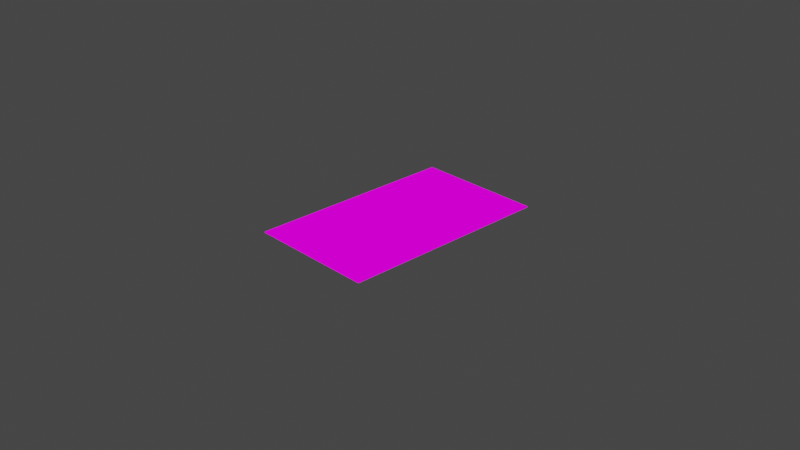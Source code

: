 # Source: CardPackAnimated3.blend  (saved by Blender 2.93.20; exported with 4.5.12 LTS)
import bpy
from mathutils import Matrix  # noqa: F401  (used for matrix-valued properties, if any)

bpy.ops.wm.read_factory_settings(use_empty=True)
scene = bpy.context.scene
scene.name = 'Scene'

# ---- collections
col_collection = bpy.data.collections.new('Collection'); scene.collection.children.link(col_collection)

# ---- images (referenced by path relative to the original .blend; pixels are not part of the script)
import os
ASSET_DIR = os.environ.get("B2B_ASSET_DIR", "")  # directory of the original .blend (textures are referenced by path, not embedded)
HERE = os.path.dirname(os.path.abspath(__file__))  # packed textures are extracted next to this script under _unpacked/

def load_image(name, relpath, width, height, colorspace="sRGB"):
    """Load a texture the original file referenced (path relative to the .blend, or extracted next to this script)."""
    p = next((c for c in (os.path.join(HERE, relpath), os.path.join(ASSET_DIR, relpath)) if relpath and os.path.exists(c)), "")
    if p:
        img = bpy.data.images.load(p, check_existing=True)
        img.name = name
    else:  # same state as the original file: an image datablock whose file is absent (Cycles renders it pink)
        img = bpy.data.images.new(name, width, height)
        img.source = "FILE"
        img.filepath = "//" + (relpath or name)
    img.colorspace_settings.name = colorspace
    return img
img_fire_gen5_big_pack_png = load_image('fire_gen5_big_pack.png', 'fire_gen5_big_pack.png', 1024, 1024, 'sRGB')

# ---- materials (node trees are filled in below, after node groups)
mat_material_001 = bpy.data.materials.new('Material.001')
mat_material_001.use_transparent_shadow = False

# ---- material node trees
mat_material_001.use_nodes = True; mat_material_001.node_tree.nodes.clear()
_N = mat_material_001.node_tree.nodes; _L = mat_material_001.node_tree.links
n0 = _N.new('ShaderNodeOutputMaterial'); n0.name = 'Material Output'; n0.location = (300, 300)
n1 = _N.new('ShaderNodeBackground'); n1.name = 'Background'; n1.location = (10, 300)
n2 = _N.new('ShaderNodeTexImage'); n2.name = 'Image Texture'; n2.location = (-480, 240)
n2.image = img_fire_gen5_big_pack_png
_L.new(n1.outputs[0], n0.inputs[0])
_L.new(n2.outputs[0], n1.inputs[0])
n0.is_active_output = True

# ---- world
world_world = bpy.data.worlds.new('World'); scene.world = world_world
world_world.use_nodes = True; world_world.node_tree.nodes.clear()
_N = world_world.node_tree.nodes; _L = world_world.node_tree.links
n0 = _N.new('ShaderNodeOutputWorld'); n0.name = 'World Output'; n0.location = (300, 300)
n1 = _N.new('ShaderNodeBackground'); n1.name = 'Background'; n1.location = (10, 300)
n1.inputs[0].default_value = (0.05088, 0.05088, 0.05088, 1.0)
_L.new(n1.outputs[0], n0.inputs[0])
n0.is_active_output = True
world_world.color = (0.05088, 0.05088, 0.05088)
world_world.use_sun_shadow = False
world_world.sun_shadow_jitter_overblur = 0.0

# ---- cameras
cam_camera = bpy.data.cameras.new('Camera')
cam_camera.clip_end = 100.0
cam_camera.ortho_scale = 7.314

# ---- lights
light_light = bpy.data.lights.new('Light', 'POINT')
light_light.transmission_factor = 0.0
light_light.energy = 1000.0
light_light.shadow_soft_size = 0.1
light_light.shadow_maximum_resolution = 0.006
light_light.use_absolute_resolution = True

# ---- meshes
me_plane = bpy.data.meshes.new('Plane')
me_plane.from_pydata([(-1.0, -1.0, 0.0), (1.0, -1.0, 0.0), (-1.0, 1.0, 0.0), (1.0, 1.0, 0.0), (-1.0, 0.7, 0.0), (1.0, 0.7, 0.0), (-0.8, -1.0, 0.0), (-0.6, -1.0, 0.0), (-0.4, -1.0, 0.0), (-0.2, -1.0, 0.0), (0.0, -1.0, 0.0), (0.2, -1.0, 0.0), (0.4, -1.0, 0.0), (0.6, -1.0, 0.0), (0.8, -1.0, 0.0), (0.8, 1.0, 0.0), (0.6, 1.0, 0.0), (0.4, 1.0, 0.0), (0.2, 1.0, 0.0), (0.0, 1.0, 0.0), (-0.2, 1.0, 0.0), (-0.4, 1.0, 0.0), (-0.6, 1.0, 0.0), (-0.8, 1.0, 0.0), (0.8, 0.7, 0.0), (0.6, 0.7, 0.0), (0.4, 0.7, 0.0), (0.2, 0.7, 0.0), (0.0, 0.7, 0.0), (-0.2, 0.7, 0.0), (-0.4, 0.7, 0.0), (-0.6, 0.7, 0.0), (-0.8, 0.7, 0.0), (-1.0, 0.7, 0.0), (-0.8, 0.7, 0.0), (-0.6, 0.7, 0.0), (-0.4, 0.7, 0.0), (-0.2, 0.7, 0.0), (0.0, 0.7, 0.0), (0.2, 0.7, 0.0), (0.4, 0.7, 0.0), (0.6, 0.7, 0.0), (1.0, 0.7, 0.0), (0.8, 0.7, 0.0), (-0.8, 0.7, -0.01), (-1.0, 0.7, -0.01), (-1.0, 1.0, -0.01), (1.0, 0.7, -0.01), (0.8, 0.7, -0.01), (0.8, 1.0, -0.01), (0.6, 0.7, -0.01), (0.6, 1.0, -0.01), (0.4, 0.7, -0.01), (0.4, 1.0, -0.01), (0.2, 0.7, -0.01), (0.2, 1.0, -0.01), (0.0, 0.7, -0.01), (0.0, 1.0, -0.01), (-0.2, 0.7, -0.01), (-0.2, 1.0, -0.01), (-0.4, 0.7, -0.01), (-0.4, 1.0, -0.01), (-0.6, 0.7, -0.01), (-0.6, 1.0, -0.01), (-0.8, 1.0, -0.01), (-0.8, -1.0, -0.01), (-0.6, 0.7, -0.01), (-0.6, -1.0, -0.01), (1.0, 1.0, -0.01), (0.6, -1.0, -0.01), (0.6, 0.7, -0.01), (0.8, -1.0, -0.01), (0.8, 0.7, -0.01), (1.0, -1.0, -0.01), (1.0, 0.7, -0.01), (0.4, 0.7, -0.01), (0.4, -1.0, -0.01), (0.2, 0.7, -0.01), (0.2, -1.0, -0.01), (0.0, 0.7, -0.01), (0.0, -1.0, -0.01), (-0.2, 0.7, -0.01), (-0.2, -1.0, -0.01), (-0.4, 0.7, -0.01), (-0.4, -1.0, -0.01), (-0.8, 0.7, -0.01), (-1.0, -1.0, -0.01), (-1.0, 0.7, -0.01)], [], [(34, 2, 4), (42, 15, 43), (43, 16, 41), (41, 17, 40), (40, 18, 39), (39, 19, 38), (38, 20, 37), (37, 21, 36), (36, 22, 35), (35, 23, 34), (6, 7, 31), (34, 23, 2), (42, 3, 15), (43, 15, 16), (41, 16, 17), (40, 17, 18), (39, 18, 19), (38, 19, 20), (37, 20, 21), (36, 21, 22), (35, 22, 23), (13, 14, 25), (14, 1, 24), (25, 14, 24), (1, 5, 24), (25, 26, 13), (26, 27, 12), (13, 26, 12), (11, 12, 27), (27, 28, 11), (28, 29, 10), (11, 28, 10), (9, 10, 29), (29, 30, 9), (30, 31, 8), (9, 30, 8), (7, 8, 31), (31, 32, 6), (32, 33, 0), (0, 6, 32), (44, 45, 46), (47, 48, 49), (48, 50, 51), (50, 52, 53), (52, 54, 55), (54, 56, 57), (56, 58, 59), (58, 60, 61), (60, 62, 63), (62, 44, 64), (65, 66, 67), (44, 46, 64), (47, 49, 68), (48, 51, 49), (50, 53, 51), (52, 55, 53), (54, 57, 55), (56, 59, 57), (58, 61, 59), (60, 63, 61), (62, 64, 63), (69, 70, 71), (71, 72, 73), (70, 72, 71), (73, 72, 74), (70, 69, 75), (75, 76, 77), (69, 76, 75), (78, 77, 76), (77, 78, 79), (79, 80, 81), (78, 80, 79), (82, 81, 80), (81, 82, 83), (83, 84, 66), (82, 84, 83), (67, 66, 84), (66, 65, 85), (85, 86, 87), (86, 85, 65), (30, 29, 81, 83), (15, 3, 68, 49), (2, 23, 64, 46), (38, 37, 58, 56), (29, 28, 79, 81), (16, 15, 49, 51), (4, 2, 46, 45), (37, 36, 60, 58), (28, 27, 77, 79), (17, 16, 51, 53), (5, 1, 73, 74), (36, 35, 62, 60), (27, 26, 75, 77), (18, 17, 53, 55), (34, 4, 45, 44), (35, 34, 44, 62), (26, 25, 70, 75), (19, 18, 55, 57), (6, 0, 86, 65), (25, 24, 72, 70), (20, 19, 57, 59), (7, 6, 65, 67), (24, 5, 74, 72), (21, 20, 59, 61), (8, 7, 67, 84), (22, 21, 61, 63), (9, 8, 84, 82), (23, 22, 63, 64), (10, 9, 82, 80), (42, 43, 48, 47), (11, 10, 80, 78), (43, 41, 50, 48), (33, 32, 85, 87), (12, 11, 78, 76), (0, 33, 87, 86), (41, 40, 52, 50), (32, 31, 66, 85), (13, 12, 76, 69), (3, 42, 47, 68), (40, 39, 54, 52), (31, 30, 83, 66), (14, 13, 69, 71), (1, 14, 71, 73), (39, 38, 56, 54)])
_uv = me_plane.uv_layers.new(name='UVMap')
_uv.uv.foreach_set('vector', [0.1, 0.85, 0.0, 1.0, 0.0, 0.85, 1.0, 0.85, 0.9, 1.0, 0.9, 0.85, 0.9, 0.85, 0.8, 1.0, 0.8, 0.85, 0.8, 0.85, 0.7, 1.0, 0.7, 0.85, 0.7, 0.85, 0.6, 1.0, 0.6, 0.85, 0.6, 0.85, 0.5, 1.0, 0.5, 0.85, 0.5, 0.85, 0.4, 1.0, 0.4, 0.85, 0.4, 0.85, 0.3, 1.0, 0.3, 0.85, 0.3, 0.85, 0.2, 1.0, 0.2, 0.85, 0.2, 0.85, 0.1, 1.0, 0.1, 0.85, 0.1, 0.0, 0.2, 0.0, 0.2, 0.85, 0.1, 0.85, 0.1, 1.0, 0.0, 1.0, 1.0, 0.85, 1.0, 1.0, 0.9, 1.0, 0.9, 0.85, 0.9, 1.0, 0.8, 1.0, 0.8, 0.85, 0.8, 1.0, 0.7, 1.0, 0.7, 0.85, 0.7, 1.0, 0.6, 1.0, 0.6, 0.85, 0.6, 1.0, 0.5, 1.0, 0.5, 0.85, 0.5, 1.0, 0.4, 1.0, 0.4, 0.85, 0.4, 1.0, 0.3, 1.0, 0.3, 0.85, 0.3, 1.0, 0.2, 1.0, 0.2, 0.85, 0.2, 1.0, 0.1, 1.0, 0.8, 0.0, 0.9, 0.0, 0.8, 0.85, 0.9, 0.0, 1.0, 0.0, 0.9, 0.85, 0.8, 0.85, 0.9, 0.0, 0.9, 0.85, 1.0, 0.0, 1.0, 0.85, 0.9, 0.85, 0.8, 0.85, 0.7, 0.85, 0.8, 0.0, 0.7, 0.85, 0.6, 0.85, 0.7, 0.0, 0.8, 0.0, 0.7, 0.85, 0.7, 0.0, 0.6, 0.0, 0.7, 0.0, 0.6, 0.85, 0.6, 0.85, 0.5, 0.85, 0.6, 0.0, 0.5, 0.85, 0.4, 0.85, 0.5, 0.0, 0.6, 0.0, 0.5, 0.85, 0.5, 0.0, 0.4, 0.0, 0.5, 0.0, 0.4, 0.85, 0.4, 0.85, 0.3, 0.85, 0.4, 0.0, 0.3, 0.85, 0.2, 0.85, 0.3, 0.0, 0.4, 0.0, 0.3, 0.85, 0.3, 0.0, 0.2, 0.0, 0.3, 0.0, 0.2, 0.85, 0.2, 0.85, 0.1, 0.85, 0.1, 0.0, 0.1, 0.85, 0.0, 0.85, 0.0, 0.0, 0.0, 0.0, 0.1, 0.0, 0.1, 0.85, 0.1, 0.85, 0.0, 0.85, 0.0, 1.0, 1.0, 0.85, 0.9, 0.85, 0.9, 1.0, 0.9, 0.85, 0.8, 0.85, 0.8, 1.0, 0.8, 0.85, 0.7, 0.85, 0.7, 1.0, 0.7, 0.85, 0.6, 0.85, 0.6, 1.0, 0.6, 0.85, 0.5, 0.85, 0.5, 1.0, 0.5, 0.85, 0.4, 0.85, 0.4, 1.0, 0.4, 0.85, 0.3, 0.85, 0.3, 1.0, 0.3, 0.85, 0.2, 0.85, 0.2, 1.0, 0.2, 0.85, 0.1, 0.85, 0.1, 1.0, 0.1, 0.0, 0.2, 0.85, 0.2, 0.0, 0.1, 0.85, 0.0, 1.0, 0.1, 1.0, 1.0, 0.85, 0.9, 1.0, 1.0, 1.0, 0.9, 0.85, 0.8, 1.0, 0.9, 1.0, 0.8, 0.85, 0.7, 1.0, 0.8, 1.0, 0.7, 0.85, 0.6, 1.0, 0.7, 1.0, 0.6, 0.85, 0.5, 1.0, 0.6, 1.0, 0.5, 0.85, 0.4, 1.0, 0.5, 1.0, 0.4, 0.85, 0.3, 1.0, 0.4, 1.0, 0.3, 0.85, 0.2, 1.0, 0.3, 1.0, 0.2, 0.85, 0.1, 1.0, 0.2, 1.0, 0.8, 0.0, 0.8, 0.85, 0.9, 0.0, 0.9, 0.0, 0.9, 0.85, 1.0, 0.0, 0.8, 0.85, 0.9, 0.85, 0.9, 0.0, 1.0, 0.0, 0.9, 0.85, 1.0, 0.85, 0.8, 0.85, 0.8, 0.0, 0.7, 0.85, 0.7, 0.85, 0.7, 0.0, 0.6, 0.85, 0.8, 0.0, 0.7, 0.0, 0.7, 0.85, 0.6, 0.0, 0.6, 0.85, 0.7, 0.0, 0.6, 0.85, 0.6, 0.0, 0.5, 0.85, 0.5, 0.85, 0.5, 0.0, 0.4, 0.85, 0.6, 0.0, 0.5, 0.0, 0.5, 0.85, 0.4, 0.0, 0.4, 0.85, 0.5, 0.0, 0.4, 0.85, 0.4, 0.0, 0.3, 0.85, 0.3, 0.85, 0.3, 0.0, 0.2, 0.85, 0.4, 0.0, 0.3, 0.0, 0.3, 0.85, 0.2, 0.0, 0.2, 0.85, 0.3, 0.0, 0.2, 0.85, 0.1, 0.0, 0.1, 0.85, 0.1, 0.85, 0.0, 0.0, 0.0, 0.85, 0.0, 0.0, 0.1, 0.85, 0.1, 0.0, 0.3, 0.85, 0.4, 0.85, 0.4, 0.85, 0.3, 0.85, 0.9, 1.0, 1.0, 1.0, 1.0, 1.0, 0.9, 1.0, 0.0, 1.0, 0.1, 1.0, 0.1, 1.0, 0.0, 1.0, 0.5, 0.85, 0.4, 0.85, 0.4, 0.85, 0.5, 0.85, 0.4, 0.85, 0.5, 0.85, 0.5, 0.85, 0.4, 0.85, 0.8, 1.0, 0.9, 1.0, 0.9, 1.0, 0.8, 1.0, 0.0, 0.85, 0.0, 1.0, 0.0, 1.0, 0.0, 0.85, 0.4, 0.85, 0.3, 0.85, 0.3, 0.85, 0.4, 0.85, 0.5, 0.85, 0.6, 0.85, 0.6, 0.85, 0.5, 0.85, 0.7, 1.0, 0.8, 1.0, 0.8, 1.0, 0.7, 1.0, 1.0, 0.85, 1.0, 0.0, 1.0, 0.0, 1.0, 0.85, 0.3, 0.85, 0.2, 0.85, 0.2, 0.85, 0.3, 0.85, 0.6, 0.85, 0.7, 0.85, 0.7, 0.85, 0.6, 0.85, 0.6, 1.0, 0.7, 1.0, 0.7, 1.0, 0.6, 1.0, 0.1, 0.85, 0.0, 0.85, 0.0, 0.85, 0.1, 0.85, 0.2, 0.85, 0.1, 0.85, 0.1, 0.85, 0.2, 0.85, 0.7, 0.85, 0.8, 0.85, 0.8, 0.85, 0.7, 0.85, 0.5, 1.0, 0.6, 1.0, 0.6, 1.0, 0.5, 1.0, 0.1, 0.0, 0.0, 0.0, 0.0, 0.0, 0.1, 0.0, 0.8, 0.85, 0.9, 0.85, 0.9, 0.85, 0.8, 0.85, 0.4, 1.0, 0.5, 1.0, 0.5, 1.0, 0.4, 1.0, 0.2, 0.0, 0.1, 0.0, 0.1, 0.0, 0.2, 0.0, 0.9, 0.85, 1.0, 0.85, 1.0, 0.85, 0.9, 0.85, 0.3, 1.0, 0.4, 1.0, 0.4, 1.0, 0.3, 1.0, 0.3, 0.0, 0.2, 0.0, 0.2, 0.0, 0.3, 0.0, 0.2, 1.0, 0.3, 1.0, 0.3, 1.0, 0.2, 1.0, 0.4, 0.0, 0.3, 0.0, 0.3, 0.0, 0.4, 0.0, 0.1, 1.0, 0.2, 1.0, 0.2, 1.0, 0.1, 1.0, 0.5, 0.0, 0.4, 0.0, 0.4, 0.0, 0.5, 0.0, 1.0, 0.85, 0.9, 0.85, 0.9, 0.85, 1.0, 0.85, 0.6, 0.0, 0.5, 0.0, 0.5, 0.0, 0.6, 0.0, 0.9, 0.85, 0.8, 0.85, 0.8, 0.85, 0.9, 0.85, 0.0, 0.85, 0.1, 0.85, 0.1, 0.85, 0.0, 0.85, 0.7, 0.0, 0.6, 0.0, 0.6, 0.0, 0.7, 0.0, 0.0, 0.0, 0.0, 0.85, 0.0, 0.85, 0.0, 0.0, 0.8, 0.85, 0.7, 0.85, 0.7, 0.85, 0.8, 0.85, 0.1, 0.85, 0.2, 0.85, 0.2, 0.85, 0.1, 0.85, 0.8, 0.0, 0.7, 0.0, 0.7, 0.0, 0.8, 0.0, 1.0, 1.0, 1.0, 0.85, 1.0, 0.85, 1.0, 1.0, 0.7, 0.85, 0.6, 0.85, 0.6, 0.85, 0.7, 0.85, 0.2, 0.85, 0.3, 0.85, 0.3, 0.85, 0.2, 0.85, 0.9, 0.0, 0.8, 0.0, 0.8, 0.0, 0.9, 0.0, 1.0, 0.0, 0.9, 0.0, 0.9, 0.0, 1.0, 0.0, 0.6, 0.85, 0.5, 0.85, 0.5, 0.85, 0.6, 0.85])
me_plane.materials.append(mat_material_001)
me_plane.use_remesh_fix_poles = True
me_plane.use_remesh_preserve_attributes = False
me_plane.update()
arm_armature = bpy.data.armatures.new('Armature')  # bones are not reproduced

# ---- objects
ob_light = bpy.data.objects.new('Light', light_light)
ob_camera = bpy.data.objects.new('Camera', cam_camera)
ob_plane = bpy.data.objects.new('Plane', me_plane)
ob_armature = bpy.data.objects.new('Armature', arm_armature)

# ---- transforms, parenting, visibility, modifiers, constraints
ob_light.location = (4.076, 1.005, 5.904)
ob_light.rotation_euler = (0.6503, 0.05522, 1.866)
ob_light.lock_rotations_4d = False
ob_light.empty_display_type = 'ARROWS'
ob_light.color = (0.0, 0.0, 0.0, 0.0)
ob_light.lineart.crease_threshold = 0.0
ob_camera.location = (7.359, -6.926, 4.958)
ob_camera.rotation_euler = (1.109, 0.0, 0.8149)
ob_camera.lock_rotations_4d = False
ob_camera.empty_display_type = 'ARROWS'
ob_camera.color = (0.0, 0.0, 0.0, 0.0)
ob_camera.display_type = 'WIRE'
ob_camera.lineart.crease_threshold = 0.0
ob_plane.parent = ob_armature
ob_plane.matrix_parent_inverse = Matrix(((-4.371e-08, -0.0, 1.0, 3.06e-08), (0.0, 1.0, 0.0, -1.0), (-1.0, -0.0, -4.371e-08, 0.7), (-0.0, -0.0, -0.0, 1.0)))
ob_plane.location = (0.0, 0.0, 0.0)
ob_plane.scale = (0.7, 1.167, 1.0)
_vg = ob_plane.vertex_groups.new(name='Bone.010')
_vg.add([3, 15, 42, 43, 47, 48, 49, 68], 1.0, 'REPLACE')
_vg = ob_plane.vertex_groups.new(name='Bone.009')
_vg.add([15, 16, 41, 43, 48, 49, 50, 51], 1.0, 'REPLACE')
_vg = ob_plane.vertex_groups.new(name='Bone.008')
_vg.add([16, 17, 40, 41, 50, 51, 52, 53], 1.0, 'REPLACE')
_vg = ob_plane.vertex_groups.new(name='Bone.007')
_vg.add([17, 18, 39, 40, 52, 53, 54, 55], 1.0, 'REPLACE')
_vg = ob_plane.vertex_groups.new(name='Bone.006')
_vg.add([18, 19, 38, 39, 54, 55, 56, 57], 1.0, 'REPLACE')
_vg = ob_plane.vertex_groups.new(name='Bone.005')
_vg.add([19, 20, 37, 38, 56, 57, 58, 59], 1.0, 'REPLACE')
_vg = ob_plane.vertex_groups.new(name='Bone.004')
_vg.add([20, 21, 36, 59, 60, 61], 1.0, 'REPLACE')
_vg = ob_plane.vertex_groups.new(name='Bone.003')
_vg.add([21, 22, 35, 36, 60, 61, 62, 63], 1.0, 'REPLACE')
_vg = ob_plane.vertex_groups.new(name='Bone.002')
_vg.add([22, 23, 34, 35, 44, 62, 63, 64], 1.0, 'REPLACE')
_vg = ob_plane.vertex_groups.new(name='Bone.001')
_vg.add([2, 4, 23, 34, 44, 45, 46, 64], 1.0, 'REPLACE')
_m = ob_plane.modifiers.new('Armature', 'ARMATURE')
_m.object = ob_armature
ob_armature.location = (0.7, 1.0, 0.0)
ob_armature.rotation_euler = (0.0, -1.571, 0.0)

# ---- collection membership
col_collection.objects.link(ob_light)
col_collection.objects.link(ob_camera)
col_collection.objects.link(ob_plane)
col_collection.objects.link(ob_armature)

# ---- scene / render settings (as saved in the file)
scene.camera = ob_camera
scene.frame_start = 1; scene.frame_end = 250; scene.frame_set(0)
scene.render.engine = 'BLENDER_EEVEE_NEXT'
scene.cycles.use_denoising = False
scene.cycles.samples = 128
scene.cycles.sampling_pattern = 'TABULATED_SOBOL'
scene.cycles.use_adaptive_sampling = False
scene.cycles.use_light_tree = False
scene.view_settings.view_transform = 'Filmic'
bpy.context.view_layer.update()
